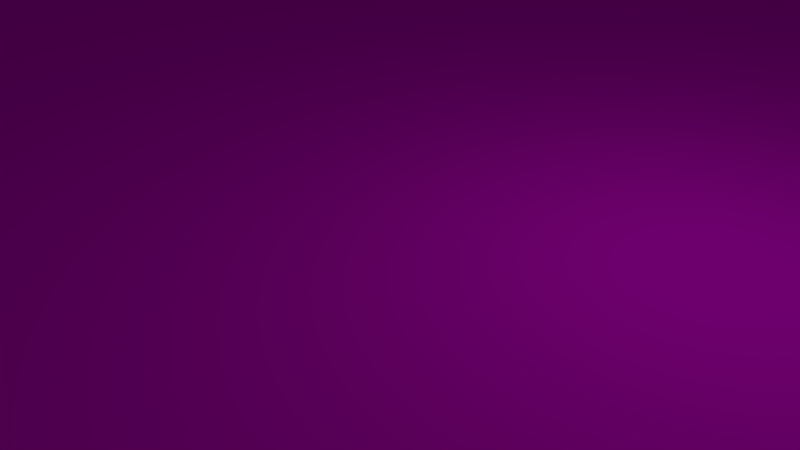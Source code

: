 # Source: Straight.blend  (saved by Blender 2.76.0; exported with 4.5.12 LTS)
import bpy
from mathutils import Matrix  # noqa: F401  (used for matrix-valued properties, if any)

bpy.ops.wm.read_factory_settings(use_empty=True)
scene = bpy.context.scene
scene.name = 'Scene'

# ---- collections
col_collection_1 = bpy.data.collections.new('Collection 1'); scene.collection.children.link(col_collection_1)

# ---- images (referenced by path relative to the original .blend; pixels are not part of the script)
import os
ASSET_DIR = os.environ.get("B2B_ASSET_DIR", "")  # directory of the original .blend (textures are referenced by path, not embedded)
HERE = os.path.dirname(os.path.abspath(__file__))  # packed textures are extracted next to this script under _unpacked/

def load_image(name, relpath, width, height, colorspace="sRGB"):
    """Load a texture the original file referenced (path relative to the .blend, or extracted next to this script)."""
    p = next((c for c in (os.path.join(HERE, relpath), os.path.join(ASSET_DIR, relpath)) if relpath and os.path.exists(c)), "")
    if p:
        img = bpy.data.images.load(p, check_existing=True)
        img.name = name
    else:  # same state as the original file: an image datablock whose file is absent (Cycles renders it pink)
        img = bpy.data.images.new(name, width, height)
        img.source = "FILE"
        img.filepath = "//" + (relpath or name)
    img.colorspace_settings.name = colorspace
    return img
img_straight_texture_png = load_image('straight_texture.png', 'straight_texture.png', 1024, 1024, 'sRGB')

# ---- materials (node trees are filled in below, after node groups)
mat_material = bpy.data.materials.new('Material')
mat_material.alpha_threshold = 0.0
mat_material.roughness = 0.5

# ---- material node trees
mat_material.use_nodes = True; mat_material.node_tree.nodes.clear()
_N = mat_material.node_tree.nodes; _L = mat_material.node_tree.links
n0 = _N.new('ShaderNodeOutputMaterial'); n0.name = 'Material Output'; n0.location = (300, 300)
n1 = _N.new('ShaderNodeBsdfDiffuse'); n1.name = 'Diffuse BSDF'; n1.location = (10, 300)
n2 = _N.new('ShaderNodeTexImage'); n2.name = 'Image Texture'; n2.location = (-180, 300)
n2.width = 140
n2.image = img_straight_texture_png
_L.new(n1.outputs[0], n0.inputs[0])
_L.new(n2.outputs[0], n1.inputs[0])
n0.is_active_output = True

# ---- world
world_world = bpy.data.worlds.new('World'); scene.world = world_world
world_world.color = (0.05088, 0.05088, 0.05088)
world_world.use_sun_shadow = False
world_world.sun_shadow_jitter_overblur = 0.0
world_world.cycles.sampling_method = 'MANUAL'
world_world.cycles.sample_map_resolution = 256

# ---- cameras
cam_camera = bpy.data.cameras.new('Camera')
cam_camera.clip_end = 100.0
cam_camera.lens = 35.0
cam_camera.sensor_width = 32.0
cam_camera.sensor_height = 18.0
cam_camera.ortho_scale = 7.314
cam_camera.dof.focus_distance = 0.0

# ---- lights
light_lamp = bpy.data.lights.new('Lamp', 'POINT')
light_lamp.transmission_factor = 0.0
light_lamp.cutoff_distance = 30.0
light_lamp.energy = 100.0
light_lamp.shadow_buffer_clip_start = 1.001
light_lamp.shadow_soft_size = 0.1
light_lamp.shadow_maximum_resolution = 0.006
light_lamp.use_absolute_resolution = True
light_lamp.cycles.use_multiple_importance_sampling = False

# ---- meshes
me_cube_001 = bpy.data.meshes.new('Cube.001')
me_cube_001.from_pydata([(-300.0, -300.0, -300.0), (-300.0, -300.0, 300.0), (-300.0, 300.0, -300.0), (-300.0, 300.0, 300.0), (300.0, -300.0, -300.0), (300.0, -300.0, 300.0), (300.0, 300.0, -300.0), (300.0, 300.0, 300.0)], [], [(1, 3, 2, 0), (3, 7, 6, 2), (7, 5, 4, 6), (5, 1, 0, 4), (0, 2, 6, 4), (5, 7, 3, 1)])
_uv = me_cube_001.uv_layers.new(name='UVMap')
_uv.uv.foreach_set('vector', [0.5845, 0.09287, 0.5845, 0.1727, 0.5047, 0.1727, 0.5047, 0.09287, 0.5047, 0.2524, 0.4249, 0.2524, 0.4249, 0.1727, 0.5047, 0.1727, 0.3451, 0.1727, 0.3451, 0.09287, 0.4249, 0.09287, 0.4249, 0.1727, 0.4249, 0.0131, 0.5047, 0.0131, 0.5047, 0.09287, 0.4249, 0.09287, 0.5047, 0.09287, 0.5047, 0.1727, 0.4249, 0.1727, 0.4249, 0.09287, 0.9922, 0.457, 0.9922, 0.9999, 9.996e-05, 0.9999, 9.996e-05, 0.457])
me_cube_001.materials.append(mat_material)
me_cube_001.use_remesh_preserve_volume = False
me_cube_001.use_remesh_preserve_attributes = False
me_cube_001.use_mirror_vertex_groups = False
me_cube_001.update()

# ---- objects
ob_cube = bpy.data.objects.new('Cube', me_cube_001)
ob_lamp = bpy.data.objects.new('Lamp', light_lamp)
ob_camera = bpy.data.objects.new('Camera', cam_camera)

# ---- transforms, parenting, visibility, modifiers, constraints
ob_cube.location = (0.0, 0.0, 0.0)
ob_cube.scale = (1.0, 1.0, 0.003333)
ob_cube.lineart.crease_threshold = 0.0
ob_lamp.location = (4.076, 1.005, 5.904)
ob_lamp.rotation_euler = (0.6503, 0.05522, 1.866)
ob_lamp.lock_rotations_4d = False
ob_lamp.empty_display_type = 'ARROWS'
ob_lamp.color = (0.0, 0.0, 0.0, 0.0)
ob_lamp.lineart.crease_threshold = 0.0
ob_camera.location = (7.481, -6.508, 5.344)
ob_camera.rotation_euler = (1.109, 0.01082, 0.8149)
ob_camera.lock_rotations_4d = False
ob_camera.empty_display_type = 'ARROWS'
ob_camera.color = (0.0, 0.0, 0.0, 0.0)
ob_camera.display_type = 'WIRE'
ob_camera.lineart.crease_threshold = 0.0

# ---- collection membership
col_collection_1.objects.link(ob_cube)
col_collection_1.objects.link(ob_lamp)
col_collection_1.objects.link(ob_camera)

# ---- scene / render settings (as saved in the file)
scene.camera = ob_camera
scene.frame_start = 1; scene.frame_end = 250; scene.frame_set(1)
scene.render.engine = 'CYCLES'
scene.render.resolution_percentage = 50
scene.render.dither_intensity = 0.0
scene.cycles.use_denoising = False
scene.cycles.samples = 10
scene.cycles.sampling_pattern = 'TABULATED_SOBOL'
scene.cycles.light_sampling_threshold = 0.0
scene.cycles.use_adaptive_sampling = False
scene.cycles.use_light_tree = False
scene.cycles.blur_glossy = 0.0
scene.cycles.pixel_filter_type = 'GAUSSIAN'
scene.cycles.sample_clamp_indirect = 0.0
scene.view_settings.view_transform = 'Standard'
scene.unit_settings.scale_length = 0.01
bpy.context.view_layer.update()
